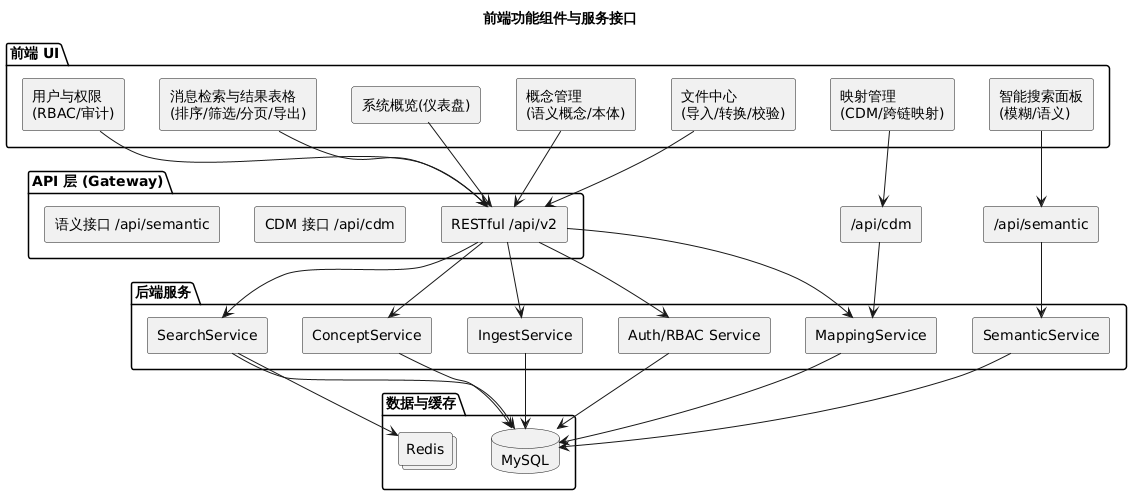

The diagram above was rendered by PlantUML. Its source (embedded in the PNG):
@startuml
skinparam shadowing false
skinparam defaultFontName Microsoft YaHei
skinparam componentStyle rectangle

title 前端功能组件与服务接口

package "前端 UI" {
  [系统概览(仪表盘)] as C_Dashboard
  [消息检索与结果表格\n(排序/筛选/分页/导出)] as C_Search
  [智能搜索面板\n(模糊/语义)] as C_Semantic
  [文件中心\n(导入/转换/校验)] as C_File
  [概念管理\n(语义概念/本体)] as C_Concept
  [映射管理\n(CDM/跨链映射)] as C_Mapping
  [用户与权限\n(RBAC/审计)] as C_User
}

package "API 层 (Gateway)" {
  [RESTful /api/v2]
  [CDM 接口 /api/cdm]
  [语义接口 /api/semantic]
}

package "后端服务" {
  component "SearchService" as S_Search
  component "SemanticService" as S_Sem
  component "IngestService" as S_Ingest
  component "ConceptService" as S_Concept
  component "MappingService" as S_Map
  component "Auth/RBAC Service" as S_Auth
}

package "数据与缓存" {
  database "MySQL" as DB
  collections "Redis" as Cache
}

C_Dashboard --> [RESTful /api/v2]
C_Search --> [RESTful /api/v2]
C_Semantic --> [/api/semantic]
C_File --> [RESTful /api/v2]
C_Concept --> [RESTful /api/v2]
C_Mapping --> [/api/cdm]
C_User --> [RESTful /api/v2]

[RESTful /api/v2] --> S_Search
[RESTful /api/v2] --> S_Ingest
[RESTful /api/v2] --> S_Concept
[RESTful /api/v2] --> S_Map
[RESTful /api/v2] --> S_Auth

[/api/semantic] --> S_Sem
[/api/cdm] --> S_Map

S_Search --> Cache
S_Search --> DB
S_Sem --> DB
S_Ingest --> DB
S_Concept --> DB
S_Map --> DB
S_Auth --> DB
@enduml